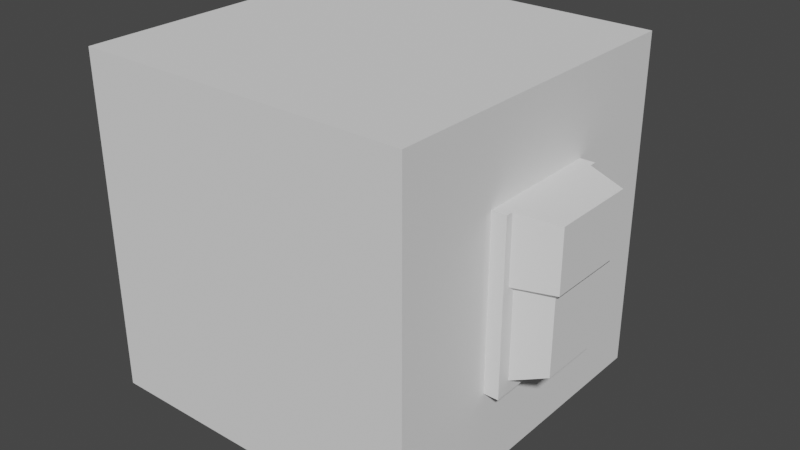 # Source: wall_light.blend  (saved by Blender 2.92.15; exported with 4.5.12 LTS)
import bpy
from mathutils import Matrix  # noqa: F401  (used for matrix-valued properties, if any)

bpy.ops.wm.read_factory_settings(use_empty=True)
scene = bpy.context.scene
scene.name = 'Scene'

# ---- collections
col_collection = bpy.data.collections.new('Collection'); scene.collection.children.link(col_collection)
col_cutters = bpy.data.collections.new('Cutters'); scene.collection.children.link(col_cutters)
col_cutters.hide_render = True

# ---- node groups
ng_auto_smooth = bpy.data.node_groups.new('Auto Smooth', 'GeometryNodeTree')
_s = ng_auto_smooth.interface.new_socket(name='Geometry', in_out='OUTPUT', socket_type='NodeSocketGeometry')
_s = ng_auto_smooth.interface.new_socket(name='Geometry', in_out='INPUT', socket_type='NodeSocketGeometry')
_s = ng_auto_smooth.interface.new_socket(name='Angle', in_out='INPUT', socket_type='NodeSocketFloat')
_s.subtype = 'ANGLE'
_s.min_value = 0.0
_s.max_value = 3.142
ng_auto_smooth.is_modifier = True
_N = ng_auto_smooth.nodes; _L = ng_auto_smooth.links
n0 = _N.new('NodeGroupOutput'); n0.name = 'Group Output'; n0.location = (480, -100)
n1 = _N.new('NodeGroupInput'); n1.name = 'Group Input'; n1.location = (-420, -300)
n2 = _N.new('NodeGroupInput'); n2.name = 'Group Input.001'; n2.location = (-60, -100)
n3 = _N.new('GeometryNodeSetShadeSmooth'); n3.name = 'Set Shade Smooth'; n3.location = (120, -100)
n3.domain = 'EDGE'
n4 = _N.new('GeometryNodeSetShadeSmooth'); n4.name = 'Set Shade Smooth.001'; n4.location = (300, -100)
n5 = _N.new('GeometryNodeInputMeshEdgeAngle'); n5.name = 'Edge Angle'; n5.location = (-420, -220)
n6 = _N.new('GeometryNodeInputEdgeSmooth'); n6.name = 'Is Edge Smooth'; n6.location = (-60, -160)
n7 = _N.new('GeometryNodeInputShadeSmooth'); n7.name = 'Is Face Smooth'; n7.location = (-240, -340)
n8 = _N.new('FunctionNodeBooleanMath'); n8.name = 'Boolean Math'; n8.location = (-60, -220)
n9 = _N.new('FunctionNodeCompare'); n9.name = 'Compare'; n9.location = (-240, -180)
n9.operation = 'LESS_EQUAL'
_L.new(n5.outputs[0], n9.inputs[0])
_L.new(n4.outputs[0], n0.inputs[0])
_L.new(n1.outputs[1], n9.inputs[1])
_L.new(n9.outputs[0], n8.inputs[0])
_L.new(n7.outputs[0], n8.inputs[1])
_L.new(n2.outputs[0], n3.inputs[0])
_L.new(n6.outputs[0], n3.inputs[1])
_L.new(n3.outputs[0], n4.inputs[0])
_L.new(n8.outputs[0], n3.inputs[2])
n0.is_active_output = True

# ---- world
world_world = bpy.data.worlds.new('World'); scene.world = world_world
world_world.use_nodes = True; world_world.node_tree.nodes.clear()
_N = world_world.node_tree.nodes; _L = world_world.node_tree.links
n0 = _N.new('ShaderNodeOutputWorld'); n0.name = 'World Output'; n0.location = (300, 300)
n1 = _N.new('ShaderNodeBackground'); n1.name = 'Background'; n1.location = (10, 300)
n1.inputs[0].default_value = (0.05088, 0.05088, 0.05088, 1.0)
_L.new(n1.outputs[0], n0.inputs[0])
n0.is_active_output = True
world_world.color = (0.05088, 0.05088, 0.05088)
world_world.use_sun_shadow = False
world_world.sun_shadow_jitter_overblur = 0.0

# ---- meshes
me_cube_001 = bpy.data.meshes.new('Cube.001')
me_cube_001.from_pydata([(-1.0, -1.0, -1.0), (-1.0, -1.0, 1.0), (-1.0, 1.0, -1.0), (-1.0, 1.0, 1.0), (1.0, -1.0, -1.0), (1.0, -1.0, 1.0), (1.0, 1.0, -1.0), (1.0, 1.0, 1.0)], [], [(0, 1, 3, 2), (2, 3, 7, 6), (6, 7, 5, 4), (4, 5, 1, 0), (2, 6, 4, 0), (7, 3, 1, 5)])
_uv = me_cube_001.uv_layers.new(name='UVMap')
_uv.uv.foreach_set('vector', [0.375, 0.0, 0.625, 0.0, 0.625, 0.25, 0.375, 0.25, 0.375, 0.25, 0.625, 0.25, 0.625, 0.5, 0.375, 0.5, 0.375, 0.5, 0.625, 0.5, 0.625, 0.75, 0.375, 0.75, 0.375, 0.75, 0.625, 0.75, 0.625, 1.0, 0.375, 1.0, 0.125, 0.5, 0.375, 0.5, 0.375, 0.75, 0.125, 0.75, 0.625, 0.5, 0.875, 0.5, 0.875, 0.75, 0.625, 0.75])
me_cube_001.use_remesh_fix_poles = True
me_cube_001.use_remesh_preserve_attributes = False
me_cube_001.use_mirror_vertex_groups = False
me_cube_001.update()
me_cube_002 = bpy.data.meshes.new('Cube.002')
me_cube_002.from_pydata([(-0.1078, 0.1215, -0.1763), (-0.1078, -0.1215, -0.1763), (-0.2049, -0.1505, 0.04436), (-0.2049, 0.1505, 0.04436), (-0.1078, 0.1211, 0.04436), (-0.1078, -0.1211, 0.04436), (-0.2049, 0.1503, -0.2114), (-0.2049, -0.1503, -0.2114), (-0.25, -0.1875, -0.25), (-0.25, -0.1875, 0.25), (-0.25, 0.1875, -0.25), (-0.25, 0.1875, 0.25), (-0.2071, -0.1661, 0.25), (-0.2071, 0.1661, 0.25), (-0.2071, 0.1875, 0.25), (-0.2071, 0.1875, -0.25), (-0.2071, -0.1875, -0.25), (-0.2071, -0.1875, 0.25), (-0.09407, 0.1278, 0.2349), (-0.09407, -0.1278, 0.2349), (-0.2071, 0.1661, 0.05602), (-0.09407, 0.1278, 0.05602), (-0.2071, -0.1661, 0.05602), (-0.09407, -0.1278, 0.05602)], [], [(4, 3, 20, 21), (1, 7, 6, 0), (0, 4, 5, 1), (0, 6, 3, 4), (1, 5, 2, 7), (10, 11, 14, 15), (10, 15, 16, 8), (14, 11, 9, 17, 12, 13), (16, 17, 9, 8), (20, 3, 6, 15, 14, 13), (15, 6, 7, 16), (16, 7, 2, 22, 12, 17), (13, 12, 19, 18), (20, 13, 18, 21), (12, 22, 23, 19), (23, 21, 18, 19), (2, 5, 23, 22), (5, 4, 21, 23)])
me_cube_002.polygons.foreach_set('use_smooth', [True] * 18)
_uv = me_cube_002.uv_layers.new(name='UVMap')
_uv.uv.foreach_set('vector', [0.0, 0.0, 0.0, 0.0, 0.0, 0.0, 0.0, 0.0, 0.3857, 0.7358, 0.3857, 0.7358, 0.3857, 0.5142, 0.3857, 0.5142, 0.3857, 0.5142, 0.5171, 0.5522, 0.5112, 0.7358, 0.3857, 0.7358, 0.3857, 0.5142, 0.3857, 0.5142, 0.5163, 0.5142, 0.5112, 0.5142, 0.3857, 0.7358, 0.5112, 0.7358, 0.5163, 0.7358, 0.3857, 0.7358, 0.375, 0.25, 0.625, 0.25, 0.625, 0.5, 0.375, 0.5, 0.125, 0.5, 0.375, 0.5, 0.375, 0.75, 0.125, 0.75, 0.625, 0.5, 0.875, 0.5, 0.875, 0.75, 0.625, 0.75, 0.625, 0.6667, 0.625, 0.5833, 0.375, 0.75, 0.625, 0.75, 0.625, 1.0, 0.375, 1.0, 0.0, 0.0, 0.0, 0.0, 0.0, 0.0, 0.375, 0.5, 0.625, 0.5, 0.6143, 0.5142, 0.375, 0.5, 0.0, 0.0, 0.0, 0.0, 0.375, 0.75, 0.375, 0.75, 0.0, 0.0, 0.0, 0.0, 0.5161, 0.7358, 0.6143, 0.7358, 0.625, 0.75, 0.625, 0.5833, 0.625, 0.6667, 0.625, 0.6667, 0.625, 0.5833, 0.5161, 0.5142, 0.6143, 0.5142, 0.6143, 0.5142, 0.5098, 0.5142, 0.6143, 0.7358, 0.5159, 0.7358, 0.5098, 0.7358, 0.6143, 0.7358, 0.5098, 0.7358, 0.5156, 0.5518, 0.625, 0.5833, 0.6143, 0.7358, 0.0, 0.0, 0.0, 0.0, 0.0, 0.0, 0.0, 0.0, 0.0, 0.0, 0.0, 0.0, 0.0, 0.0, 0.0, 0.0])
me_cube_002.use_remesh_fix_poles = True
me_cube_002.use_remesh_preserve_attributes = False
me_cube_002.use_mirror_vertex_groups = False
me_cube_002.update()
me_cutter = bpy.data.meshes.new('Cutter')
me_cutter.from_pydata([(-0.1418, -0.1056, -0.1723), (-0.1418, -0.1056, 0.1723), (-0.1418, 0.1056, -0.1723), (-0.1418, 0.1056, 0.1723), (0.1418, -0.1056, -0.1723), (0.1418, -0.1056, 0.1723), (0.1418, 0.1056, -0.1723), (0.1418, 0.1056, 0.1723)], [], [(0, 1, 3, 2), (2, 3, 7, 6), (6, 7, 5, 4), (4, 5, 1, 0), (2, 6, 4, 0), (7, 3, 1, 5)])
me_cutter.polygons.foreach_set('use_smooth', [True] * 6)
me_cutter.use_remesh_fix_poles = True
me_cutter.use_remesh_preserve_attributes = False
me_cutter.use_mirror_vertex_groups = False
me_cutter.update()
me_inset = bpy.data.meshes.new('Inset')
me_inset.from_pydata([(-0.25, -0.1875, -0.25), (-0.25, -0.1875, 0.25), (-0.25, 0.1875, -0.25), (-0.25, 0.1875, 0.25), (-0.2071, -0.1661, -0.2286), (-0.2071, -0.1661, 0.25), (-0.2071, 0.1661, -0.2286), (-0.2071, 0.1661, 0.25), (-0.2071, 0.1875, 0.25), (-0.2071, 0.1875, -0.25), (-0.2071, -0.1875, -0.25), (-0.2071, -0.1875, 0.25), (-0.1415, 0.1278, -0.182), (-0.1415, 0.1278, 0.2349), (-0.1415, -0.1278, -0.182), (-0.1415, -0.1278, 0.2349)], [], [(4, 6, 12, 14), (2, 3, 8, 9), (2, 9, 10, 0), (8, 3, 1, 11, 5, 7), (10, 11, 1, 0), (6, 4, 10, 9), (7, 6, 9, 8), (4, 5, 11, 10), (12, 13, 15, 14), (7, 5, 15, 13), (6, 7, 13, 12), (5, 4, 14, 15)])
me_inset.polygons.foreach_set('use_smooth', [True] * 12)
_uv = me_inset.uv_layers.new(name='UVMap')
_uv.uv.foreach_set('vector', [0.3857, 0.7358, 0.3857, 0.5142, 0.3857, 0.5142, 0.3857, 0.7358, 0.375, 0.25, 0.625, 0.25, 0.625, 0.5, 0.375, 0.5, 0.125, 0.5, 0.375, 0.5, 0.375, 0.75, 0.125, 0.75, 0.625, 0.5, 0.875, 0.5, 0.875, 0.75, 0.625, 0.75, 0.625, 0.6667, 0.625, 0.5833, 0.375, 0.75, 0.625, 0.75, 0.625, 1.0, 0.375, 1.0, 0.3857, 0.5142, 0.3857, 0.7358, 0.375, 0.75, 0.375, 0.5, 0.6143, 0.5142, 0.3857, 0.5142, 0.375, 0.5, 0.625, 0.5, 0.3857, 0.7358, 0.6143, 0.7358, 0.625, 0.75, 0.375, 0.75, 0.3857, 0.5142, 0.625, 0.5833, 0.6143, 0.7358, 0.3857, 0.7358, 0.625, 0.5833, 0.625, 0.6667, 0.625, 0.6667, 0.625, 0.5833, 0.3857, 0.5142, 0.6143, 0.5142, 0.6143, 0.5142, 0.3857, 0.5142, 0.6143, 0.7358, 0.3857, 0.7358, 0.3857, 0.7358, 0.6143, 0.7358])
me_inset.use_remesh_fix_poles = True
me_inset.use_remesh_preserve_attributes = False
me_inset.use_mirror_vertex_groups = False
me_inset.update()

# ---- objects
ob_cube = bpy.data.objects.new('Cube', me_cube_001)
ob_cube_001 = bpy.data.objects.new('Cube.001', me_cube_002)
ob_cutter = bpy.data.objects.new('Cutter', me_cutter)
ob_inset = bpy.data.objects.new('Inset', me_inset)

# ---- transforms, parenting, visibility, modifiers, constraints
ob_cube.location = (-0.5, 0.0, 0.5)
ob_cube.scale = (0.5, 0.5, 0.5)
ob_cube.lineart.crease_threshold = 0.0
ob_cube_001.location = (0.25, 0.0, 0.5)
ob_cube_001.lineart.crease_threshold = 0.0
_m = ob_cube_001.modifiers.new('Auto Smooth', 'NODES')
_m.node_group = ng_auto_smooth
_gi = [s.identifier for s in ng_auto_smooth.interface.items_tree if s.item_type == 'SOCKET' and s.in_out == 'INPUT']
_m[_gi[1]] = 0.5236  # Angle
ob_cutter.parent = ob_cube_001
ob_cutter.matrix_parent_inverse = Matrix(((1.0, -0.0, 0.0, -0.25), (-0.0, 1.0, -0.0, 0.0), (0.0, -0.0, 1.0, -0.5), (-0.0, 0.0, -0.0, 1.0)))
ob_cutter.location = (0.1507, -0.0025, 0.4025)
ob_cutter.rotation_euler = (1.571, 1.571, 0.0)
ob_cutter.hide_render = True
ob_cutter.visible_camera = False
ob_cutter.visible_diffuse = False
ob_cutter.visible_glossy = False
ob_cutter.visible_transmission = False
ob_cutter.visible_volume_scatter = False
ob_cutter.display_type = 'WIRE'
ob_cutter.lineart.crease_threshold = 0.0
_m = ob_cutter.modifiers.new('Auto Smooth', 'NODES')
_m.node_group = ng_auto_smooth
_gi = [s.identifier for s in ng_auto_smooth.interface.items_tree if s.item_type == 'SOCKET' and s.in_out == 'INPUT']
_m[_gi[1]] = 0.5236  # Angle
ob_inset.parent = ob_cube_001
ob_inset.matrix_parent_inverse = Matrix(((1.0, -0.0, 0.0, -0.25), (-0.0, 1.0, -0.0, 0.0), (0.0, -0.0, 1.0, -0.5), (-0.0, 0.0, -0.0, 1.0)))
ob_inset.location = (0.25, 0.0, 0.5)
ob_inset.hide_render = True
ob_inset.visible_camera = False
ob_inset.visible_diffuse = False
ob_inset.visible_glossy = False
ob_inset.visible_transmission = False
ob_inset.visible_volume_scatter = False
ob_inset.display_type = 'WIRE'
ob_inset.lineart.crease_threshold = 0.0
_m = ob_inset.modifiers.new('Solidify', 'SOLIDIFY')
_m.thickness = -0.026
_m.offset = 0.0
_m.use_even_offset = True
_m.use_quality_normals = True
_m = ob_inset.modifiers.new('Boolean', 'BOOLEAN')
_m.object = ob_cutter
_m.operation = 'INTERSECT'
_m = ob_inset.modifiers.new('Auto Smooth', 'NODES')
_m.node_group = ng_auto_smooth
_gi = [s.identifier for s in ng_auto_smooth.interface.items_tree if s.item_type == 'SOCKET' and s.in_out == 'INPUT']
_m[_gi[1]] = 0.5236  # Angle

# ---- collection membership
col_collection.objects.link(ob_cube)
col_collection.objects.link(ob_cube_001)
col_cutters.objects.link(ob_cutter)
col_cutters.objects.link(ob_inset)

# ---- scene / render settings (as saved in the file)
scene.frame_start = 1; scene.frame_end = 250; scene.frame_set(0)
scene.render.engine = 'BLENDER_EEVEE_NEXT'
scene.cycles.use_denoising = False
scene.cycles.samples = 128
scene.cycles.sampling_pattern = 'TABULATED_SOBOL'
scene.cycles.use_adaptive_sampling = False
scene.cycles.use_light_tree = False
scene.view_settings.view_transform = 'Filmic'
bpy.context.view_layer.update()

# ---- added for rendering (the .blend has no active camera and no usable light): camera, sun
cam_auto = bpy.data.cameras.new('AutoCamera')
cam_auto.lens = 50.0
cam_auto.sensor_width = 36.0
cam_auto.clip_end = 1000.0
ob_auto_camera = bpy.data.objects.new('AutoCamera', cam_auto)
scene.collection.objects.link(ob_auto_camera)
ob_auto_camera.location = (1.26791, -2.02793, 1.85195)
ob_auto_camera.rotation_euler = (1.09748, -7.21219e-08, 0.694738)
scene.camera = ob_auto_camera
light_auto_sun = bpy.data.lights.new('AutoSun', 'SUN')
light_auto_sun.energy = 3.0
light_auto_sun.angle = 0.0523599
ob_auto_sun = bpy.data.objects.new('AutoSun', light_auto_sun)
scene.collection.objects.link(ob_auto_sun)
ob_auto_sun.rotation_euler = (0.872665, 0.174533, 0.523599)
bpy.context.view_layer.update()
